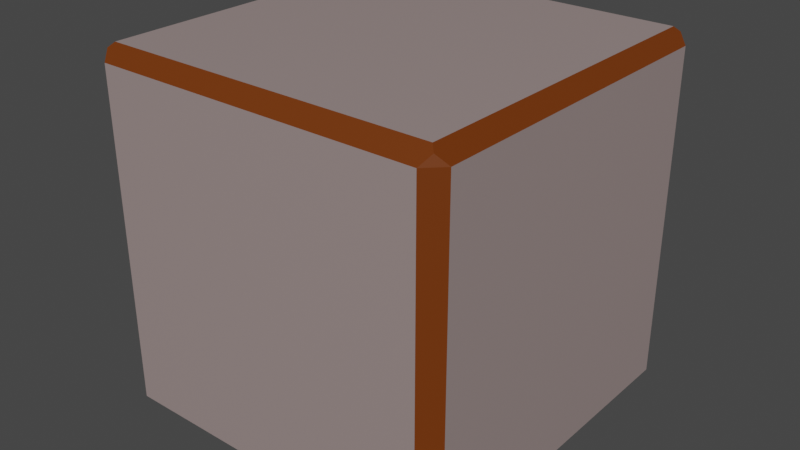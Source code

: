 # Source: box.blend  (saved by Blender 2.81.16; exported with 4.5.12 LTS)
import bpy
from mathutils import Matrix  # noqa: F401  (used for matrix-valued properties, if any)

bpy.ops.wm.read_factory_settings(use_empty=True)
scene = bpy.context.scene
scene.name = 'Scene'

# ---- collections
col_collection = bpy.data.collections.new('Collection'); scene.collection.children.link(col_collection)

# ---- materials (node trees are filled in below, after node groups)
mat_box = bpy.data.materials.new('box')
mat_box.alpha_threshold = 0.0
mat_box.use_transparent_shadow = False
mat_box.line_color = (0.0, 0.0, 0.0, 1.0)
mat_box2 = bpy.data.materials.new('box2')
mat_box2.use_transparent_shadow = False

# ---- material node trees
mat_box.use_nodes = True; mat_box.node_tree.nodes.clear()
_N = mat_box.node_tree.nodes; _L = mat_box.node_tree.links
n0 = _N.new('ShaderNodeOutputMaterial'); n0.name = 'Material Output'; n0.location = (300, 300)
n1 = _N.new('ShaderNodeBsdfPrincipled'); n1.name = 'Principled BSDF'; n1.location = (10, 300)
n1.distribution = 'GGX'
n1.subsurface_method = 'BURLEY'
n1.inputs[0].default_value = (0.3343, 0.2603, 0.2522, 1.0)
n1.inputs[2].default_value = 0.4
n1.inputs[3].default_value = 1.45
n1.inputs[27].default_value = (0.0, 0.0, 0.0, 1.0)
n1.inputs[28].default_value = 1.0
_L.new(n1.outputs[0], n0.inputs[0])
n0.is_active_output = True
mat_box2.use_nodes = True; mat_box2.node_tree.nodes.clear()
_N = mat_box2.node_tree.nodes; _L = mat_box2.node_tree.links
n0 = _N.new('ShaderNodeOutputMaterial'); n0.name = 'Material Output'; n0.location = (300, 300)
n1 = _N.new('ShaderNodeBsdfPrincipled'); n1.name = 'Principled BSDF'; n1.location = (10, 300)
n1.distribution = 'GGX'
n1.subsurface_method = 'BURLEY'
n1.inputs[0].default_value = (0.1574, 0.03208, 0.0, 1.0)
n1.inputs[3].default_value = 1.45
n1.inputs[27].default_value = (0.0, 0.0, 0.0, 1.0)
n1.inputs[28].default_value = 1.0
_L.new(n1.outputs[0], n0.inputs[0])
n0.is_active_output = True

# ---- world
world_world = bpy.data.worlds.new('World'); scene.world = world_world
world_world.use_nodes = True; world_world.node_tree.nodes.clear()
_N = world_world.node_tree.nodes; _L = world_world.node_tree.links
n0 = _N.new('ShaderNodeOutputWorld'); n0.name = 'World Output'; n0.location = (300, 300)
n1 = _N.new('ShaderNodeBackground'); n1.name = 'Background'; n1.location = (10, 300)
n1.inputs[0].default_value = (0.05088, 0.05088, 0.05088, 1.0)
_L.new(n1.outputs[0], n0.inputs[0])
n0.is_active_output = True
world_world.color = (0.05088, 0.05088, 0.05088)
world_world.use_sun_shadow = False
world_world.sun_shadow_jitter_overblur = 0.0

# ---- meshes
me_cube = bpy.data.meshes.new('Cube')
me_cube.from_pydata([(0.9218, 0.9218, 1.0), (0.9218, -0.9218, 1.0), (-0.9218, 0.9218, 1.0), (-0.9218, -0.9218, 1.0), (0.9206, 0.9206, -1.0), (0.9206, -0.9206, -1.0), (-0.9206, 0.9206, -1.0), (-0.9206, -0.9206, -1.0), (1.0, 0.9108, 0.9218), (0.9108, 1.0, 0.9218), (0.9485, 0.9485, 0.9732), (0.9108, -1.0, 0.9218), (1.0, -0.9108, 0.9218), (0.9485, -0.9485, 0.9732), (-0.9108, 1.0, 0.9218), (-1.0, 0.9108, 0.9218), (-0.9485, 0.9485, 0.9732), (-1.0, -0.9108, 0.9218), (-0.9108, -1.0, 0.9218), (-0.9485, -0.9485, 0.9732), (0.9108, 1.0, -0.9206), (1.0, 0.9108, -0.9206), (0.9485, 0.9485, -0.972), (1.0, -0.9108, -0.9206), (0.9108, -1.0, -0.9206), (0.9485, -0.9485, -0.972), (-1.0, 0.9108, -0.9206), (-0.9108, 1.0, -0.9206), (-0.9485, 0.9485, -0.972), (-0.9108, -1.0, -0.9206), (-1.0, -0.9108, -0.9206), (-0.9485, -0.9485, -0.972)], [], [(5, 4, 22, 21, 23, 25), (1, 3, 19, 18, 11, 13), (0, 2, 3, 1), (3, 2, 16, 15, 17, 19), (24, 11, 18, 29), (21, 8, 12, 23), (30, 17, 15, 26), (27, 14, 9, 20), (6, 4, 5, 7), (7, 5, 25, 24, 29, 31), (6, 7, 31, 30, 26, 28), (4, 6, 28, 27, 20, 22), (0, 1, 13, 12, 8, 10), (8, 9, 10), (11, 12, 13), (14, 15, 16), (17, 18, 19), (20, 21, 22), (23, 24, 25), (26, 27, 28), (29, 30, 31), (26, 15, 14, 27), (8, 21, 20, 9), (11, 24, 23, 12), (17, 30, 29, 18), (2, 0, 10, 9, 14, 16)])
me_cube.polygons.foreach_set('material_index', [1, 1, 0, 1, 0, 0, 0, 0, 0, 1, 1, 1, 1, 1, 1, 1, 1, 1, 1, 1, 1, 1, 1, 1, 1, 1])
_uv = me_cube.uv_layers.new(name='UVMap')
_uv.uv.foreach_set('vector', [0.3651, 0.7401, 0.3651, 0.5099, 0.3721, 0.5064, 0.3849, 0.5111, 0.3849, 0.7389, 0.3721, 0.7436, 0.6348, 0.7402, 0.8652, 0.7402, 0.8686, 0.7436, 0.8639, 0.75, 0.6361, 0.75, 0.6314, 0.7436, 0.6348, 0.5098, 0.8652, 0.5098, 0.8652, 0.7402, 0.6348, 0.7402, 0.8652, 0.7402, 0.8652, 0.5098, 0.8686, 0.5064, 0.875, 0.5111, 0.875, 0.7389, 0.8686, 0.7436, 0.3849, 0.7611, 0.6152, 0.7611, 0.6152, 0.9889, 0.3849, 0.9889, 0.3849, 0.5111, 0.6152, 0.5111, 0.6152, 0.7389, 0.3849, 0.7389, 0.3849, 0.01114, 0.6152, 0.01114, 0.6152, 0.2389, 0.3849, 0.2389, 0.3849, 0.2611, 0.6152, 0.2611, 0.6152, 0.4889, 0.3849, 0.4889, 0.1349, 0.5099, 0.3651, 0.5099, 0.3651, 0.7401, 0.1349, 0.7401, 0.1349, 0.7401, 0.3651, 0.7401, 0.3686, 0.7436, 0.3639, 0.75, 0.1361, 0.75, 0.1314, 0.7436, 0.1349, 0.5099, 0.1349, 0.7401, 0.1314, 0.7436, 0.125, 0.7389, 0.125, 0.5111, 0.1314, 0.5064, 0.3651, 0.5099, 0.1349, 0.5099, 0.1314, 0.5064, 0.1361, 0.5, 0.3639, 0.5, 0.3686, 0.5064, 0.6348, 0.5098, 0.6348, 0.7402, 0.6281, 0.7436, 0.6152, 0.7389, 0.6152, 0.5111, 0.6281, 0.5064, 0.6152, 0.5111, 0.6226, 0.5037, 0.6281, 0.5064, 0.6361, 0.75, 0.6287, 0.7463, 0.6314, 0.7436, 0.8639, 0.5, 0.8713, 0.5037, 0.8686, 0.5064, 0.875, 0.7389, 0.8713, 0.7463, 0.8686, 0.7436, 0.3639, 0.5, 0.3713, 0.5037, 0.3686, 0.5064, 0.3849, 0.7389, 0.3775, 0.7463, 0.3721, 0.7436, 0.125, 0.5111, 0.1287, 0.5037, 0.1314, 0.5064, 0.1361, 0.75, 0.1287, 0.7463, 0.1314, 0.7436, 0.3849, 0.2389, 0.6152, 0.2389, 0.6152, 0.2611, 0.3849, 0.2611, 0.6152, 0.5111, 0.3849, 0.5111, 0.3849, 0.4889, 0.6152, 0.4889, 0.6152, 0.7611, 0.3849, 0.7611, 0.3849, 0.7389, 0.6152, 0.7389, 0.6152, 0.01114, 0.3849, 0.01114, 0.3849, 0.0, 0.6152, 0.0, 0.8652, 0.5098, 0.6348, 0.5098, 0.6314, 0.5064, 0.6361, 0.5, 0.8639, 0.5, 0.8686, 0.5064])
me_cube.materials.append(mat_box)
me_cube.materials.append(mat_box2)
me_cube.use_remesh_preserve_volume = False
me_cube.use_remesh_preserve_attributes = False
me_cube.use_mirror_vertex_groups = False
me_cube.update()

# ---- objects
ob_cube = bpy.data.objects.new('Cube', me_cube)

# ---- transforms, parenting, visibility, modifiers, constraints
ob_cube.location = (0.0, 0.0, 0.0)
ob_cube.lock_rotations_4d = False
ob_cube.empty_display_type = 'ARROWS'
ob_cube.lineart.crease_threshold = 0.0

# ---- collection membership
col_collection.objects.link(ob_cube)

# ---- scene / render settings (as saved in the file)
scene.frame_start = 1; scene.frame_end = 250; scene.frame_set(1)
scene.render.engine = 'BLENDER_EEVEE_NEXT'
scene.cycles.use_denoising = False
scene.cycles.samples = 128
scene.cycles.sampling_pattern = 'TABULATED_SOBOL'
scene.cycles.use_adaptive_sampling = False
scene.cycles.use_light_tree = False
scene.view_settings.view_transform = 'Filmic'
bpy.context.view_layer.update()

# ---- added for rendering (the .blend has no active camera and no usable light): camera, sun
cam_auto = bpy.data.cameras.new('AutoCamera')
cam_auto.lens = 50.0
cam_auto.sensor_width = 36.0
cam_auto.clip_end = 1000.0
ob_auto_camera = bpy.data.objects.new('AutoCamera', cam_auto)
scene.collection.objects.link(ob_auto_camera)
ob_auto_camera.location = (3.20507, -3.84609, 2.56406)
ob_auto_camera.rotation_euler = (1.09748, -7.21219e-08, 0.694738)
scene.camera = ob_auto_camera
light_auto_sun = bpy.data.lights.new('AutoSun', 'SUN')
light_auto_sun.energy = 3.0
light_auto_sun.angle = 0.0523599
ob_auto_sun = bpy.data.objects.new('AutoSun', light_auto_sun)
scene.collection.objects.link(ob_auto_sun)
ob_auto_sun.rotation_euler = (0.872665, 0.174533, 0.523599)
bpy.context.view_layer.update()
